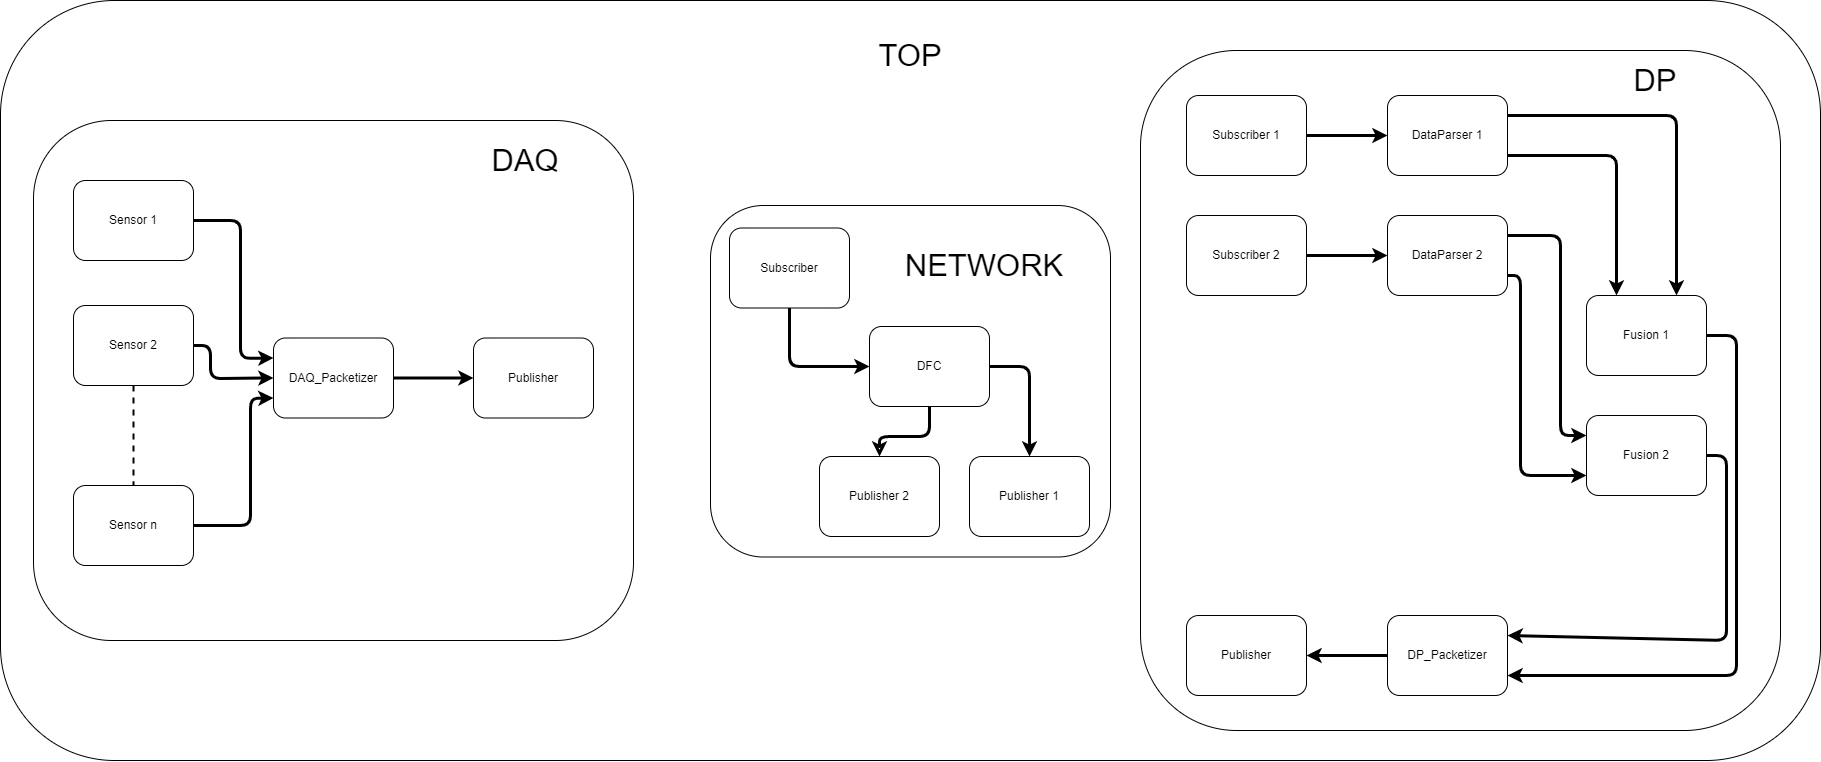

The diagram above was exported from draw.io. Its source (the exported page's mxGraphModel, read from the mxfile embedded in the PNG):
<mxGraphModel dx="1297" dy="1113" grid="1" gridSize="10" guides="1" tooltips="1" connect="1" arrows="1" fold="1" page="1" pageScale="1" pageWidth="827" pageHeight="1169" math="0" shadow="0">
  <root>
    <mxCell id="0" />
    <mxCell id="1" parent="0" />
    <mxCell id="55" value="" style="rounded=1;whiteSpace=wrap;html=1;strokeWidth=1;" parent="1" vertex="1">
      <mxGeometry x="331" y="204" width="1820" height="760" as="geometry" />
    </mxCell>
    <mxCell id="51" value="" style="rounded=1;whiteSpace=wrap;html=1;strokeWidth=1;" parent="1" vertex="1">
      <mxGeometry x="1471" y="254" width="640" height="680" as="geometry" />
    </mxCell>
    <mxCell id="14" value="" style="rounded=1;whiteSpace=wrap;html=1;strokeWidth=1;" parent="1" vertex="1">
      <mxGeometry x="364" y="324" width="600" height="520" as="geometry" />
    </mxCell>
    <mxCell id="68" style="edgeStyle=none;html=1;exitX=1;exitY=0.5;exitDx=0;exitDy=0;entryX=0;entryY=0.25;entryDx=0;entryDy=0;strokeWidth=3;" edge="1" parent="1" source="2" target="6">
      <mxGeometry relative="1" as="geometry">
        <Array as="points">
          <mxPoint x="571" y="424" />
          <mxPoint x="571" y="562" />
        </Array>
      </mxGeometry>
    </mxCell>
    <mxCell id="2" value="Sensor 1" style="rounded=1;whiteSpace=wrap;html=1;" parent="1" vertex="1">
      <mxGeometry x="404" y="384" width="120" height="80" as="geometry" />
    </mxCell>
    <mxCell id="70" style="edgeStyle=none;html=1;exitX=1;exitY=0.5;exitDx=0;exitDy=0;entryX=0;entryY=0.75;entryDx=0;entryDy=0;strokeWidth=3;" edge="1" parent="1" source="3" target="6">
      <mxGeometry relative="1" as="geometry">
        <Array as="points">
          <mxPoint x="581" y="729" />
          <mxPoint x="581" y="602" />
        </Array>
      </mxGeometry>
    </mxCell>
    <mxCell id="3" value="Sensor n" style="rounded=1;whiteSpace=wrap;html=1;strokeWidth=1;" parent="1" vertex="1">
      <mxGeometry x="404" y="689" width="120" height="80" as="geometry" />
    </mxCell>
    <mxCell id="13" value="" style="edgeStyle=none;html=1;strokeWidth=3;" parent="1" source="6" target="7" edge="1">
      <mxGeometry relative="1" as="geometry" />
    </mxCell>
    <mxCell id="6" value="DAQ_Packetizer" style="rounded=1;whiteSpace=wrap;html=1;" parent="1" vertex="1">
      <mxGeometry x="604" y="541.5" width="120" height="80" as="geometry" />
    </mxCell>
    <mxCell id="7" value="Publisher" style="rounded=1;whiteSpace=wrap;html=1;" parent="1" vertex="1">
      <mxGeometry x="804" y="541.5" width="120" height="80" as="geometry" />
    </mxCell>
    <mxCell id="85" value="" style="edgeStyle=none;html=1;strokeWidth=3;" edge="1" parent="1" source="16" target="19">
      <mxGeometry relative="1" as="geometry" />
    </mxCell>
    <mxCell id="16" value="Subscriber 1" style="rounded=1;whiteSpace=wrap;html=1;strokeWidth=1;" parent="1" vertex="1">
      <mxGeometry x="1517" y="299" width="120" height="80" as="geometry" />
    </mxCell>
    <mxCell id="43" style="edgeStyle=none;html=1;exitX=1;exitY=0.75;exitDx=0;exitDy=0;strokeWidth=3;entryX=0.25;entryY=0;entryDx=0;entryDy=0;" parent="1" source="19" target="28" edge="1">
      <mxGeometry relative="1" as="geometry">
        <Array as="points">
          <mxPoint x="1947" y="359" />
        </Array>
      </mxGeometry>
    </mxCell>
    <mxCell id="44" style="edgeStyle=none;html=1;exitX=1;exitY=0.25;exitDx=0;exitDy=0;entryX=0.75;entryY=0;entryDx=0;entryDy=0;strokeWidth=3;" parent="1" source="19" target="28" edge="1">
      <mxGeometry relative="1" as="geometry">
        <Array as="points">
          <mxPoint x="2007" y="319" />
        </Array>
      </mxGeometry>
    </mxCell>
    <mxCell id="19" value="DataParser 1" style="rounded=1;whiteSpace=wrap;html=1;strokeWidth=1;" parent="1" vertex="1">
      <mxGeometry x="1718" y="299" width="120" height="80" as="geometry" />
    </mxCell>
    <mxCell id="48" style="edgeStyle=none;html=1;exitX=1;exitY=0.25;exitDx=0;exitDy=0;entryX=0;entryY=0.25;entryDx=0;entryDy=0;strokeWidth=3;" parent="1" source="20" target="29" edge="1">
      <mxGeometry relative="1" as="geometry">
        <Array as="points">
          <mxPoint x="1891" y="439" />
          <mxPoint x="1891" y="639" />
        </Array>
      </mxGeometry>
    </mxCell>
    <mxCell id="49" style="edgeStyle=none;html=1;exitX=1;exitY=0.75;exitDx=0;exitDy=0;entryX=0;entryY=0.75;entryDx=0;entryDy=0;strokeWidth=3;" parent="1" source="20" target="29" edge="1">
      <mxGeometry relative="1" as="geometry">
        <Array as="points">
          <mxPoint x="1851" y="479" />
          <mxPoint x="1851" y="679" />
        </Array>
      </mxGeometry>
    </mxCell>
    <mxCell id="20" value="DataParser 2" style="rounded=1;whiteSpace=wrap;html=1;strokeWidth=1;" parent="1" vertex="1">
      <mxGeometry x="1718" y="419" width="120" height="80" as="geometry" />
    </mxCell>
    <mxCell id="25" value="Publisher" style="rounded=1;whiteSpace=wrap;html=1;strokeWidth=1;" parent="1" vertex="1">
      <mxGeometry x="1517" y="819" width="120" height="80" as="geometry" />
    </mxCell>
    <mxCell id="40" value="" style="edgeStyle=none;html=1;strokeWidth=3;" parent="1" source="26" target="25" edge="1">
      <mxGeometry relative="1" as="geometry" />
    </mxCell>
    <mxCell id="26" value="DP_Packetizer" style="rounded=1;whiteSpace=wrap;html=1;strokeWidth=1;" parent="1" vertex="1">
      <mxGeometry x="1718" y="819" width="120" height="80" as="geometry" />
    </mxCell>
    <mxCell id="37" style="edgeStyle=none;html=1;exitX=1;exitY=0.5;exitDx=0;exitDy=0;entryX=1;entryY=0.75;entryDx=0;entryDy=0;strokeWidth=3;" parent="1" source="28" target="26" edge="1">
      <mxGeometry relative="1" as="geometry">
        <Array as="points">
          <mxPoint x="2067" y="539" />
          <mxPoint x="2067" y="879" />
        </Array>
      </mxGeometry>
    </mxCell>
    <mxCell id="28" value="Fusion 1" style="rounded=1;whiteSpace=wrap;html=1;strokeWidth=1;" parent="1" vertex="1">
      <mxGeometry x="1917" y="499" width="120" height="80" as="geometry" />
    </mxCell>
    <mxCell id="38" style="edgeStyle=none;html=1;exitX=1;exitY=0.5;exitDx=0;exitDy=0;entryX=1;entryY=0.25;entryDx=0;entryDy=0;strokeWidth=3;" parent="1" source="29" target="26" edge="1">
      <mxGeometry relative="1" as="geometry">
        <Array as="points">
          <mxPoint x="2057" y="659" />
          <mxPoint x="2057" y="844" />
        </Array>
      </mxGeometry>
    </mxCell>
    <mxCell id="29" value="Fusion 2" style="rounded=1;whiteSpace=wrap;html=1;strokeWidth=1;" parent="1" vertex="1">
      <mxGeometry x="1917" y="619" width="120" height="80" as="geometry" />
    </mxCell>
    <mxCell id="53" value="" style="rounded=1;whiteSpace=wrap;html=1;strokeWidth=1;" parent="1" vertex="1">
      <mxGeometry x="1041" y="409" width="400" height="351.5" as="geometry" />
    </mxCell>
    <mxCell id="56" value="TOP" style="text;html=1;strokeColor=none;fillColor=none;align=center;verticalAlign=middle;whiteSpace=wrap;rounded=0;fontSize=31;" parent="1" vertex="1">
      <mxGeometry x="1146" y="219" width="190" height="80" as="geometry" />
    </mxCell>
    <mxCell id="57" value="DAQ" style="text;html=1;strokeColor=none;fillColor=none;align=center;verticalAlign=middle;whiteSpace=wrap;rounded=0;fontSize=31;" parent="1" vertex="1">
      <mxGeometry x="761" y="324" width="190" height="80" as="geometry" />
    </mxCell>
    <mxCell id="58" value="DP" style="text;html=1;strokeColor=none;fillColor=none;align=center;verticalAlign=middle;whiteSpace=wrap;rounded=0;fontSize=31;" parent="1" vertex="1">
      <mxGeometry x="1891" y="244" width="190" height="80" as="geometry" />
    </mxCell>
    <mxCell id="69" style="edgeStyle=none;html=1;exitX=1;exitY=0.5;exitDx=0;exitDy=0;entryX=0;entryY=0.5;entryDx=0;entryDy=0;strokeWidth=3;" edge="1" parent="1" source="67" target="6">
      <mxGeometry relative="1" as="geometry">
        <Array as="points">
          <mxPoint x="541" y="549" />
          <mxPoint x="541" y="582" />
        </Array>
      </mxGeometry>
    </mxCell>
    <mxCell id="87" value="" style="edgeStyle=none;html=1;dashed=1;endArrow=none;endFill=0;strokeWidth=2;" edge="1" parent="1" source="67" target="3">
      <mxGeometry relative="1" as="geometry" />
    </mxCell>
    <mxCell id="67" value="Sensor 2" style="rounded=1;whiteSpace=wrap;html=1;" vertex="1" parent="1">
      <mxGeometry x="404" y="509" width="120" height="80" as="geometry" />
    </mxCell>
    <mxCell id="86" style="edgeStyle=none;html=1;exitX=0.5;exitY=1;exitDx=0;exitDy=0;entryX=0;entryY=0.5;entryDx=0;entryDy=0;strokeWidth=3;" edge="1" parent="1" source="75" target="78">
      <mxGeometry relative="1" as="geometry">
        <Array as="points">
          <mxPoint x="1120" y="570" />
        </Array>
      </mxGeometry>
    </mxCell>
    <mxCell id="75" value="Subscriber" style="rounded=1;whiteSpace=wrap;html=1;strokeWidth=1;" vertex="1" parent="1">
      <mxGeometry x="1060" y="431.5" width="120" height="80" as="geometry" />
    </mxCell>
    <mxCell id="76" value="Publisher 1" style="rounded=1;whiteSpace=wrap;html=1;strokeWidth=1;" vertex="1" parent="1">
      <mxGeometry x="1300" y="660" width="120" height="80" as="geometry" />
    </mxCell>
    <mxCell id="77" value="NETWORK" style="text;html=1;strokeColor=none;fillColor=none;align=center;verticalAlign=middle;whiteSpace=wrap;rounded=0;fontSize=31;" vertex="1" parent="1">
      <mxGeometry x="1220" y="429" width="190" height="80" as="geometry" />
    </mxCell>
    <mxCell id="81" style="edgeStyle=none;html=1;exitX=1;exitY=0.5;exitDx=0;exitDy=0;entryX=0.5;entryY=0;entryDx=0;entryDy=0;strokeWidth=3;" edge="1" parent="1" source="78" target="76">
      <mxGeometry relative="1" as="geometry">
        <Array as="points">
          <mxPoint x="1360" y="570" />
        </Array>
      </mxGeometry>
    </mxCell>
    <mxCell id="90" style="edgeStyle=none;html=1;entryX=0.5;entryY=0;entryDx=0;entryDy=0;endArrow=classic;endFill=0;strokeWidth=3;exitX=0.5;exitY=1;exitDx=0;exitDy=0;" edge="1" parent="1" source="78" target="89">
      <mxGeometry relative="1" as="geometry">
        <Array as="points">
          <mxPoint x="1260" y="640" />
          <mxPoint x="1210" y="640" />
        </Array>
      </mxGeometry>
    </mxCell>
    <mxCell id="78" value="DFC" style="rounded=1;whiteSpace=wrap;html=1;strokeWidth=1;" vertex="1" parent="1">
      <mxGeometry x="1200" y="530" width="120" height="80" as="geometry" />
    </mxCell>
    <mxCell id="84" value="" style="edgeStyle=none;html=1;strokeWidth=3;" edge="1" parent="1" source="83" target="20">
      <mxGeometry relative="1" as="geometry" />
    </mxCell>
    <mxCell id="83" value="Subscriber 2" style="rounded=1;whiteSpace=wrap;html=1;strokeWidth=1;" vertex="1" parent="1">
      <mxGeometry x="1517" y="419" width="120" height="80" as="geometry" />
    </mxCell>
    <mxCell id="89" value="Publisher 2" style="rounded=1;whiteSpace=wrap;html=1;strokeWidth=1;" vertex="1" parent="1">
      <mxGeometry x="1150" y="660" width="120" height="80" as="geometry" />
    </mxCell>
  </root>
</mxGraphModel>